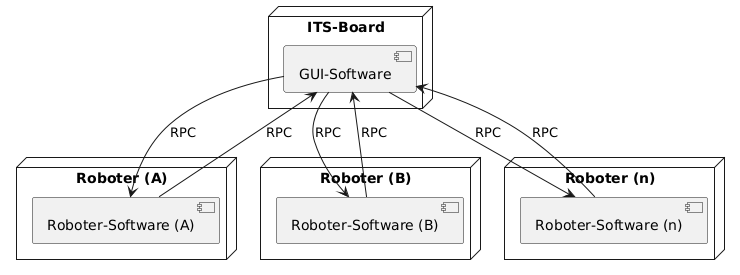

The diagram above was rendered by PlantUML. Its source (embedded in the PNG):
@startuml
node "ITS-Board" {
  [GUI-Software]
}

node "Roboter (A)" {
  [Roboter-Software (A)]
}

node "Roboter (B)" {
  [Roboter-Software (B)]
}

node "Roboter (n)" {
  [Roboter-Software (n)]
}

[GUI-Software] --> [Roboter-Software (A)] : RPC
[Roboter-Software (A)] --> [GUI-Software] : RPC
[GUI-Software] --> [Roboter-Software (B)] : RPC
[Roboter-Software (B)] --> [GUI-Software] : RPC
[GUI-Software] --> [Roboter-Software (n)] : RPC
[Roboter-Software (n)] --> [GUI-Software] : RPC
@enduml